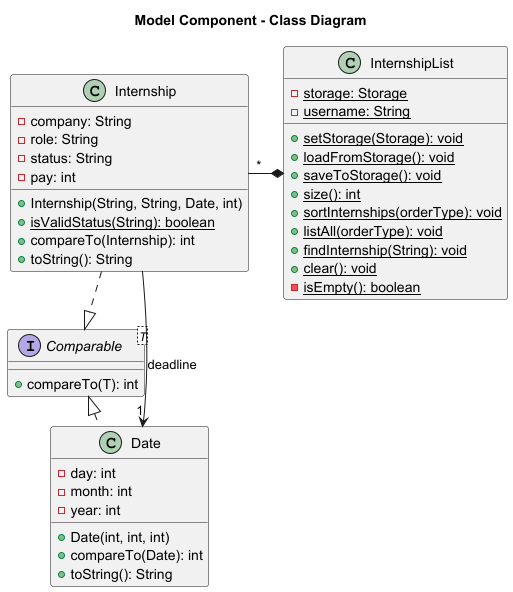

The diagram above was rendered by PlantUML. Its source (embedded in the PNG):
@startuml ModelComponentCD
title Model Component - Class Diagram

class InternshipList {
  - {static} storage: Storage
  - {static} username: String
  + {static} setStorage(Storage): void
  + {static} loadFromStorage(): void
  + {static} saveToStorage(): void
  + {static} size(): int
  + {static} sortInternships(orderType): void
  + {static} listAll(orderType): void
  + {static} findInternship(String): void
  + {static} clear(): void
  - {static} isEmpty(): boolean
}

interface Comparable<T> {
    + compareTo(T): int
}

class Internship {
  - company: String
  - role: String
  - status: String
  - pay: int
  + Internship(String, String, Date, int)
  + {static} isValidStatus(String): boolean
  + compareTo(Internship): int
  + toString(): String
}

class Date {
  - day: int
  - month: int
  - year: int
  + Date(int, int, int)
  + compareTo(Date): int
  + toString(): String
}


InternshipList *-left- "*" Internship
Internship .|> Comparable
Date .left.|> Comparable
Internship --> "1" Date : deadline

@enduml